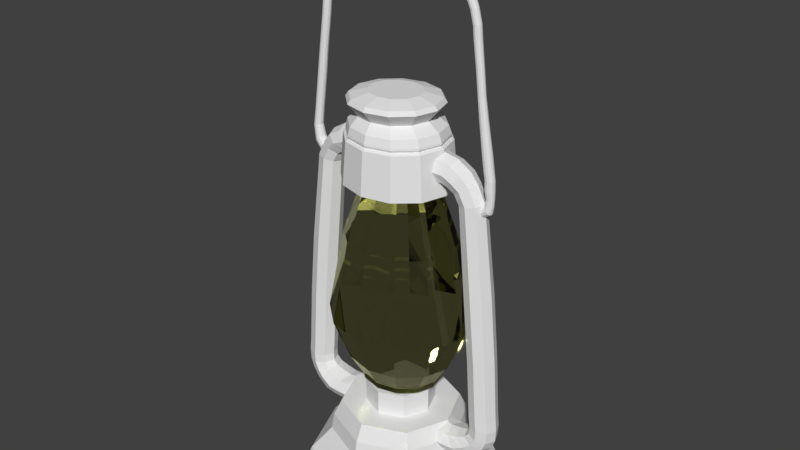 # Source: lantern.blend  (saved by Blender 2.77.0; exported with 4.5.12 LTS)
import bpy
from mathutils import Matrix  # noqa: F401  (used for matrix-valued properties, if any)

bpy.ops.wm.read_factory_settings(use_empty=True)
scene = bpy.context.scene
scene.name = 'Scene'

# ---- collections
col_collection_1 = bpy.data.collections.new('Collection 1'); scene.collection.children.link(col_collection_1)

# ---- materials (node trees are filled in below, after node groups)
mat_glass = bpy.data.materials.new('glass')
mat_glass.alpha_threshold = 0.0
mat_glass.diffuse_color = (0.6038, 0.5249, 0.06738, 1.0)
mat_glass.roughness = 0.5
mat_lanternbase = bpy.data.materials.new('lanternBase')
mat_lanternbase.alpha_threshold = 0.0
mat_lanternbase.diffuse_color = (0.2195, 0.1248, 0.04231, 1.0)
mat_lanternbase.specular_color = (0.0, 0.0, 0.0)
mat_lanternbase.roughness = 0.5
mat_woodlanter = bpy.data.materials.new('woodLanter')
mat_woodlanter.alpha_threshold = 0.0
mat_woodlanter.diffuse_color = (0.07668, 0.05069, 0.01186, 1.0)
mat_woodlanter.specular_color = (0.0, 0.0, 0.0)
mat_woodlanter.roughness = 0.5
mat_handlelantern = bpy.data.materials.new('handleLantern')
mat_handlelantern.alpha_threshold = 0.0
mat_handlelantern.diffuse_color = (0.137, 0.07641, 0.0173, 1.0)
mat_handlelantern.specular_color = (0.0, 0.0, 0.0)
mat_handlelantern.roughness = 0.5
mat_metalliclanter = bpy.data.materials.new('metallicLanter')
mat_metalliclanter.alpha_threshold = 0.0
mat_metalliclanter.diffuse_color = (0.03511, 0.03247, 0.01091, 1.0)
mat_metalliclanter.specular_color = (0.0, 0.0, 0.0)
mat_metalliclanter.roughness = 0.5

# ---- material node trees
mat_glass.use_nodes = True; mat_glass.node_tree.nodes.clear()
_N = mat_glass.node_tree.nodes; _L = mat_glass.node_tree.links
n0 = _N.new('ShaderNodeOutputMaterial'); n0.name = 'Material Output'; n0.location = (300, 300)
n1 = _N.new('ShaderNodeBsdfGlass'); n1.name = 'Glass BSDF'; n1.location = (10, 300)
n1.distribution = 'BECKMANN'
n1.inputs[0].default_value = (0.8, 0.7986, 0.5047, 1.0)
n1.inputs[2].default_value = 1.45
n2 = _N.new('ShaderNodeBsdfGlass'); n2.name = 'Glass BSDF.001'; n2.location = (100, 200)
n2.distribution = 'BECKMANN'
n2.inputs[2].default_value = 1.45
_L.new(n1.outputs[0], n0.inputs[0])
_L.new(n2.outputs[0], n0.inputs[1])
n0.is_active_output = True
mat_lanternbase.use_nodes = True; mat_lanternbase.node_tree.nodes.clear()
_N = mat_lanternbase.node_tree.nodes; _L = mat_lanternbase.node_tree.links
n0 = _N.new('ShaderNodeOutputMaterial'); n0.name = 'Material Output'; n0.location = (300, 300)
n1 = _N.new('ShaderNodeBsdfDiffuse'); n1.name = 'Diffuse BSDF'; n1.location = (10, 300)
n2 = _N.new('ShaderNodeBsdfDiffuse'); n2.name = 'Diffuse BSDF.001'; n2.location = (100, 200)
n2.inputs[0].default_value = (0.2199, 0.1237, 0.04295, 1.0)
_L.new(n1.outputs[0], n0.inputs[0])
_L.new(n2.outputs[0], n0.inputs[1])
n0.is_active_output = True
mat_woodlanter.use_nodes = True; mat_woodlanter.node_tree.nodes.clear()
_N = mat_woodlanter.node_tree.nodes; _L = mat_woodlanter.node_tree.links
n0 = _N.new('ShaderNodeOutputMaterial'); n0.name = 'Material Output'; n0.location = (300, 300)
n1 = _N.new('ShaderNodeBsdfDiffuse'); n1.name = 'Diffuse BSDF'; n1.location = (10, 300)
n2 = _N.new('ShaderNodeBsdfDiffuse'); n2.name = 'Diffuse BSDF.001'; n2.location = (100, 200)
n2.inputs[0].default_value = (0.1043, 0.06856, 0.01553, 1.0)
_L.new(n1.outputs[0], n0.inputs[0])
_L.new(n2.outputs[0], n0.inputs[1])
n0.is_active_output = True
mat_handlelantern.use_nodes = True; mat_handlelantern.node_tree.nodes.clear()
_N = mat_handlelantern.node_tree.nodes; _L = mat_handlelantern.node_tree.links
n0 = _N.new('ShaderNodeOutputMaterial'); n0.name = 'Material Output'; n0.location = (300, 300)
n1 = _N.new('ShaderNodeBsdfDiffuse'); n1.name = 'Diffuse BSDF'; n1.location = (10, 300)
n2 = _N.new('ShaderNodeBsdfDiffuse'); n2.name = 'Diffuse BSDF.001'; n2.location = (100, 200)
n2.inputs[0].default_value = (0.1356, 0.07619, 0.01764, 1.0)
_L.new(n1.outputs[0], n0.inputs[0])
_L.new(n2.outputs[0], n0.inputs[1])
n0.is_active_output = True
mat_metalliclanter.use_nodes = True; mat_metalliclanter.node_tree.nodes.clear()
_N = mat_metalliclanter.node_tree.nodes; _L = mat_metalliclanter.node_tree.links
n0 = _N.new('ShaderNodeOutputMaterial'); n0.name = 'Material Output'; n0.location = (300, 300)
n1 = _N.new('ShaderNodeBsdfDiffuse'); n1.name = 'Diffuse BSDF'; n1.location = (10, 300)
_L.new(n1.outputs[0], n0.inputs[0])
n0.is_active_output = True

# ---- world
world_world = bpy.data.worlds.new('World'); scene.world = world_world
world_world.color = (0.05088, 0.05088, 0.05088)
world_world.use_sun_shadow = False
world_world.sun_shadow_jitter_overblur = 0.0
world_world.cycles.sampling_method = 'MANUAL'

# ---- meshes
me_cylinder_002 = bpy.data.meshes.new('Cylinder.002')
me_cylinder_002.from_pydata([(1.336, 0.05913, 1.486), (1.27, 0.05136, 1.898), (1.368, 0.0504, 1.491), (1.299, 0.04367, 1.903), (1.392, 0.02654, 1.495), (1.319, 0.02266, 1.906), (1.4, -0.006043, 1.496), (1.327, -0.006043, 1.907), (1.392, -0.03863, 1.495), (1.319, -0.03474, 1.906), (1.368, -0.06248, 1.491), (1.299, -0.05575, 1.903), (1.336, -0.07121, 1.486), (1.27, -0.06344, 1.898), (1.304, -0.06248, 1.481), (1.242, -0.05575, 1.894), (1.28, -0.03863, 1.478), (1.221, -0.03474, 1.891), (1.272, -0.006043, 1.476), (1.213, -0.006043, 1.889), (1.28, 0.02654, 1.478), (1.221, 0.02266, 1.891), (1.304, 0.0504, 1.481), (1.242, 0.04367, 1.894), (1.36, 0.05913, 1.329), (1.393, 0.0504, 1.33), (1.417, 0.02654, 1.331), (1.425, -0.006043, 1.331), (1.417, -0.03863, 1.331), (1.393, -0.06248, 1.33), (1.36, -0.07121, 1.329), (1.328, -0.06248, 1.329), (1.304, -0.03863, 1.328), (1.295, -0.006043, 1.328), (1.304, 0.02654, 1.328), (1.328, 0.0504, 1.329), (1.381, 0.05773, 1.216), (1.412, 0.04919, 1.217), (1.436, 0.02584, 1.217), (1.444, -0.006043, 1.217), (1.436, -0.03793, 1.217), (1.412, -0.06127, 1.217), (1.381, -0.06982, 1.216), (1.349, -0.06127, 1.215), (1.325, -0.03793, 1.215), (1.317, -0.006043, 1.215), (1.325, 0.02584, 1.215), (1.349, 0.04919, 1.215), (1.385, 0.05913, 1.086), (1.417, 0.0504, 1.086), (1.441, 0.02654, 1.087), (1.45, -0.006043, 1.087), (1.441, -0.03863, 1.087), (1.417, -0.06248, 1.086), (1.385, -0.07121, 1.086), (1.352, -0.06248, 1.085), (1.328, -0.03863, 1.084), (1.32, -0.006043, 1.084), (1.328, 0.02654, 1.084), (1.352, 0.0504, 1.085), (1.395, 0.0491, 0.9799), (1.422, 0.04171, 0.9751), (1.442, 0.02153, 0.9715), (1.449, -0.006043, 0.9703), (1.442, -0.03361, 0.9715), (1.422, -0.05379, 0.9751), (1.395, -0.06118, 0.9799), (1.368, -0.05379, 0.9847), (1.348, -0.03361, 0.9882), (1.341, -0.006043, 0.9895), (1.348, 0.02153, 0.9882), (1.368, 0.04171, 0.9847), (1.388, 0.05316, 0.9022), (1.416, 0.04523, 0.8924), (1.436, 0.02356, 0.8853), (1.444, -0.006043, 0.8827), (1.436, -0.03564, 0.8853), (1.416, -0.05731, 0.8924), (1.388, -0.06525, 0.9022), (1.36, -0.05731, 0.9119), (1.34, -0.03564, 0.9191), (1.332, -0.006043, 0.9217), (1.34, 0.02356, 0.9191), (1.36, 0.04523, 0.9119), (1.38, 0.06107, 0.8409), (1.403, 0.05208, 0.8165), (1.42, 0.02751, 0.7986), (1.426, -0.006043, 0.792), (1.42, -0.0396, 0.7986), (1.403, -0.06417, 0.8165), (1.38, -0.07316, 0.8409), (1.357, -0.06417, 0.8653), (1.34, -0.0396, 0.8832), (1.334, -0.006043, 0.8897), (1.34, 0.02751, 0.8832), (1.357, 0.05208, 0.8653), (1.301, 0.061, 0.7909), (1.311, 0.05056, 0.7592), (1.318, 0.02495, 0.7369), (1.32, -0.008965, 0.7298), (1.318, -0.0421, 0.7399), (1.31, -0.06557, 0.7645), (1.301, -0.07309, 0.7969), (1.291, -0.06265, 0.8286), (1.284, -0.03704, 0.8509), (1.281, -0.003121, 0.858), (1.284, 0.03001, 0.8479), (1.291, 0.05348, 0.8233), (1.227, 0.04533, 2.192), (1.253, 0.03845, 2.196), (1.271, 0.01964, 2.199), (1.278, -0.006043, 2.2), (1.271, -0.03173, 2.199), (1.253, -0.05053, 2.196), (1.227, -0.05742, 2.192), (1.202, -0.05053, 2.188), (1.184, -0.03173, 2.185), (1.177, -0.006043, 2.184), (1.184, 0.01964, 2.185), (1.202, 0.03845, 2.188), (1.193, 0.04533, 2.5), (1.218, 0.03845, 2.504), (1.237, 0.01964, 2.507), (1.244, -0.006043, 2.508), (1.237, -0.03173, 2.507), (1.218, -0.05053, 2.504), (1.193, -0.05742, 2.5), (1.168, -0.05053, 2.496), (1.149, -0.03173, 2.493), (1.142, -0.006043, 2.492), (1.149, 0.01964, 2.493), (1.168, 0.03845, 2.496), (1.148, 0.04818, 2.853), (1.175, 0.04091, 2.851), (1.195, 0.02107, 2.85), (1.202, -0.006043, 2.849), (1.195, -0.03315, 2.85), (1.175, -0.053, 2.851), (1.148, -0.06026, 2.853), (1.121, -0.053, 2.855), (1.101, -0.03315, 2.857), (1.094, -0.006043, 2.857), (1.101, 0.02107, 2.857), (1.121, 0.04091, 2.855), (1.133, 0.04818, 3.012), (1.159, 0.04091, 3.019), (1.178, 0.02107, 3.025), (1.185, -0.006043, 3.027), (1.178, -0.03315, 3.025), (1.159, -0.053, 3.019), (1.133, -0.06026, 3.012), (1.107, -0.053, 3.004), (1.088, -0.03315, 2.999), (1.081, -0.006043, 2.997), (1.088, 0.02107, 2.999), (1.107, 0.04091, 3.004), (1.088, 0.04818, 3.189), (1.113, 0.04091, 3.197), (1.132, 0.02107, 3.203), (1.139, -0.006043, 3.206), (1.132, -0.03315, 3.203), (1.113, -0.053, 3.197), (1.088, -0.06026, 3.189), (1.062, -0.053, 3.181), (1.043, -0.03315, 3.175), (1.036, -0.006043, 3.173), (1.043, 0.02107, 3.175), (1.062, 0.04091, 3.181), (1.045, 0.05313, 3.289), (1.067, 0.0452, 3.309), (1.082, 0.02354, 3.324), (1.088, -0.006043, 3.33), (1.082, -0.03563, 3.324), (1.067, -0.05729, 3.309), (1.045, -0.06522, 3.289), (1.024, -0.05729, 3.269), (1.008, -0.03563, 3.254), (1.002, -0.006043, 3.248), (1.008, 0.02354, 3.254), (1.024, 0.0452, 3.269), (0.9581, 0.06333, 3.4), (0.9833, 0.05404, 3.424), (1.002, 0.02864, 3.442), (1.009, -0.006043, 3.448), (1.002, -0.04073, 3.442), (0.9833, -0.06612, 3.424), (0.9581, -0.07542, 3.4), (0.9329, -0.06612, 3.376), (0.9145, -0.04073, 3.359), (0.9077, -0.006043, 3.353), (0.9145, 0.02864, 3.359), (0.9329, 0.05404, 3.376), (0.8059, 0.0608, 3.528), (0.8302, 0.05184, 3.551), (0.848, 0.02738, 3.568), (0.8545, -0.006043, 3.574), (0.848, -0.03946, 3.568), (0.8302, -0.06393, 3.551), (0.8059, -0.07288, 3.528), (0.7816, -0.06393, 3.505), (0.7639, -0.03946, 3.488), (0.7573, -0.006043, 3.482), (0.7639, 0.02738, 3.488), (0.7816, 0.05184, 3.505), (0.6891, 0.0608, 3.616), (0.7082, 0.05184, 3.644), (0.7222, 0.02738, 3.664), (0.7274, -0.006043, 3.671), (0.7222, -0.03946, 3.664), (0.7082, -0.06393, 3.644), (0.6891, -0.07288, 3.616), (0.6699, -0.06393, 3.589), (0.6559, -0.03946, 3.569), (0.6508, -0.006043, 3.561), (0.6559, 0.02738, 3.569), (0.6699, 0.05184, 3.589), (0.5283, 0.05203, 3.706), (0.545, 0.04425, 3.73), (0.5572, 0.023, 3.747), (0.5616, -0.006043, 3.754), (0.5572, -0.03508, 3.747), (0.545, -0.05634, 3.73), (0.5283, -0.06412, 3.706), (0.5117, -0.05634, 3.682), (0.4995, -0.03508, 3.665), (0.4951, -0.006043, 3.658), (0.4995, 0.023, 3.665), (0.5117, 0.04425, 3.682), (0.4287, 0.04952, 3.773), (0.4446, 0.04207, 3.795), (0.4562, 0.02174, 3.812), (0.4605, -0.006042, 3.818), (0.4562, -0.03382, 3.812), (0.4446, -0.05416, 3.795), (0.4287, -0.0616, 3.773), (0.4128, -0.05416, 3.75), (0.4011, -0.03382, 3.733), (0.3968, -0.006042, 3.727), (0.4011, 0.02174, 3.733), (0.4128, 0.04207, 3.75), (0.2829, 0.05866, 3.862), (0.2935, 0.04999, 3.892), (0.3013, 0.02631, 3.915), (0.3042, -0.006042, 3.923), (0.3013, -0.03839, 3.915), (0.2935, -0.06208, 3.892), (0.2829, -0.07074, 3.862), (0.2722, -0.06208, 3.831), (0.2644, -0.03839, 3.809), (0.2616, -0.006042, 3.801), (0.2644, 0.02631, 3.809), (0.2722, 0.04999, 3.831), (0.2642, 0.05866, 3.868), (0.2717, 0.04999, 3.9), (0.2772, 0.02631, 3.923), (0.2792, -0.006042, 3.931), (0.2772, -0.03839, 3.923), (0.2717, -0.06208, 3.9), (0.2642, -0.07074, 3.868), (0.2567, -0.06208, 3.837), (0.2512, -0.03839, 3.814), (0.2492, -0.006042, 3.805), (0.2512, 0.02631, 3.814), (0.2567, 0.04999, 3.837), (0.1862, 0.06267, 3.887), (0.1871, 0.05346, 3.921), (0.1877, 0.02831, 3.946), (0.188, -0.006042, 3.956), (0.1877, -0.0404, 3.946), (0.1871, -0.06554, 3.921), (0.1862, -0.07475, 3.887), (0.1853, -0.06554, 3.853), (0.1846, -0.0404, 3.827), (0.1844, -0.006042, 3.818), (0.1846, 0.02831, 3.827), (0.1853, 0.05346, 3.853), (0.05023, 0.05819, 3.89), (0.05107, 0.04958, 3.923), (0.05169, 0.02607, 3.946), (0.05192, -0.006042, 3.955), (0.05169, -0.03816, 3.946), (0.05107, -0.06167, 3.923), (0.05023, -0.07027, 3.89), (0.04939, -0.06167, 3.858), (0.04877, -0.03816, 3.835), (0.04854, -0.006042, 3.826), (0.04877, 0.02607, 3.835), (0.04939, 0.04958, 3.858), (-0.14, 0.06184, 3.866), (-0.1467, 0.05274, 3.899), (-0.1517, 0.0279, 3.923), (-0.1535, -0.006042, 3.932), (-0.1517, -0.03998, 3.923), (-0.1467, -0.06483, 3.899), (-0.14, -0.07392, 3.866), (-0.1333, -0.06483, 3.832), (-0.1284, -0.03998, 3.808), (-0.1266, -0.006042, 3.799), (-0.1284, 0.0279, 3.808), (-0.1333, 0.05274, 3.832), (-0.3489, 0.06184, 3.824), (-0.3622, 0.05274, 3.855), (-0.3719, 0.0279, 3.878), (-0.3755, -0.006042, 3.886), (-0.3719, -0.03998, 3.878), (-0.3622, -0.06483, 3.855), (-0.3489, -0.07392, 3.824), (-0.3356, -0.06483, 3.792), (-0.3259, -0.03998, 3.769), (-0.3223, -0.006042, 3.761), (-0.3259, 0.0279, 3.769), (-0.3356, 0.05274, 3.792), (-0.5775, 0.06184, 3.715), (-0.5958, 0.05274, 3.743), (-0.6093, 0.0279, 3.764), (-0.6142, -0.006041, 3.772), (-0.6093, -0.03998, 3.764), (-0.5958, -0.06483, 3.743), (-0.5775, -0.07392, 3.715), (-0.5592, -0.06483, 3.686), (-0.5457, -0.03998, 3.665), (-0.5408, -0.006042, 3.658), (-0.5457, 0.0279, 3.665), (-0.5592, 0.05274, 3.686), (-0.6524, 0.05545, 3.646), (-0.6691, 0.04721, 3.672), (-0.6812, 0.0247, 3.691), (-0.6857, -0.006041, 3.698), (-0.6812, -0.03679, 3.691), (-0.6691, -0.0593, 3.672), (-0.6524, -0.06753, 3.646), (-0.6358, -0.0593, 3.62), (-0.6237, -0.03679, 3.601), (-0.6192, -0.006041, 3.595), (-0.6237, 0.0247, 3.601), (-0.6358, 0.04721, 3.62), (-0.818, 0.04956, 3.546), (-0.8331, 0.04211, 3.569), (-0.8442, 0.02176, 3.586), (-0.8482, -0.006041, 3.593), (-0.8442, -0.03384, 3.586), (-0.8331, -0.05419, 3.569), (-0.818, -0.06164, 3.546), (-0.8029, -0.05419, 3.523), (-0.7919, -0.03384, 3.506), (-0.7879, -0.006041, 3.499), (-0.7919, 0.02176, 3.506), (-0.8029, 0.04211, 3.523), (-0.9402, 0.04956, 3.437), (-0.9603, 0.04211, 3.456), (-0.975, 0.02176, 3.47), (-0.9804, -0.006041, 3.475), (-0.975, -0.03384, 3.47), (-0.9603, -0.05419, 3.456), (-0.9402, -0.06164, 3.437), (-0.9202, -0.05419, 3.417), (-0.9055, -0.03384, 3.403), (-0.9001, -0.006041, 3.398), (-0.9055, 0.02176, 3.403), (-0.9202, 0.04211, 3.417), (-1.055, 0.04956, 3.268), (-1.082, 0.04211, 3.274), (-1.102, 0.02176, 3.279), (-1.109, -0.006041, 3.281), (-1.102, -0.03384, 3.279), (-1.082, -0.05419, 3.274), (-1.055, -0.06164, 3.268), (-1.028, -0.05419, 3.261), (-1.008, -0.03384, 3.256), (-1.001, -0.006041, 3.254), (-1.008, 0.02176, 3.256), (-1.028, 0.04211, 3.261), (-1.085, 0.04956, 3.087), (-1.113, 0.04211, 3.089), (-1.133, 0.02176, 3.091), (-1.14, -0.006041, 3.091), (-1.133, -0.03384, 3.091), (-1.113, -0.05419, 3.089), (-1.085, -0.06164, 3.087), (-1.057, -0.05419, 3.085), (-1.037, -0.03384, 3.084), (-1.029, -0.006041, 3.083), (-1.037, 0.02176, 3.084), (-1.057, 0.04211, 3.085), (-1.124, 0.04956, 2.717), (-1.152, 0.04211, 2.721), (-1.172, 0.02176, 2.724), (-1.179, -0.006041, 2.725), (-1.172, -0.03384, 2.724), (-1.152, -0.05419, 2.721), (-1.124, -0.06164, 2.717), (-1.097, -0.05419, 2.714), (-1.077, -0.03384, 2.711), (-1.069, -0.006041, 2.71), (-1.077, 0.02176, 2.711), (-1.097, 0.04211, 2.714), (-1.189, 0.04956, 2.261), (-1.216, 0.04211, 2.263), (-1.237, 0.02176, 2.265), (-1.244, -0.00604, 2.266), (-1.237, -0.03384, 2.265), (-1.216, -0.05419, 2.263), (-1.189, -0.06164, 2.261), (-1.161, -0.05419, 2.258), (-1.141, -0.03384, 2.256), (-1.133, -0.00604, 2.255), (-1.141, 0.02176, 2.256), (-1.161, 0.04211, 2.258), (-1.225, 0.05272, 1.959), (-1.255, 0.04484, 1.961), (-1.276, 0.02334, 1.963), (-1.284, -0.00604, 1.964), (-1.276, -0.03542, 1.963), (-1.255, -0.05692, 1.961), (-1.225, -0.06479, 1.959), (-1.196, -0.05692, 1.956), (-1.175, -0.03542, 1.954), (-1.167, -0.00604, 1.953), (-1.175, 0.02334, 1.954), (-1.196, 0.04484, 1.956), (-1.294, 0.05272, 1.444), (-1.324, 0.04484, 1.441), (-1.345, 0.02334, 1.439), (-1.353, -0.006039, 1.438), (-1.345, -0.03542, 1.439), (-1.324, -0.05692, 1.441), (-1.294, -0.06479, 1.444), (-1.265, -0.05692, 1.446), (-1.244, -0.03542, 1.448), (-1.236, -0.006039, 1.449), (-1.244, 0.02334, 1.448), (-1.265, 0.04484, 1.446), (-1.323, 0.05732, 1.23), (-1.354, 0.04883, 1.223), (-1.376, 0.02564, 1.218), (-1.385, -0.006039, 1.216), (-1.376, -0.03772, 1.218), (-1.354, -0.06091, 1.223), (-1.323, -0.0694, 1.23), (-1.292, -0.06091, 1.237), (-1.269, -0.03772, 1.242), (-1.261, -0.006039, 1.244), (-1.269, 0.02564, 1.242), (-1.292, 0.04883, 1.237), (-1.288, 0.07091, 1.045), (-1.318, 0.0606, 1.022), (-1.341, 0.03244, 1.005), (-1.349, -0.006039, 0.9985), (-1.341, -0.04451, 1.005), (-1.318, -0.07268, 1.022), (-1.288, -0.08299, 1.045), (-1.257, -0.07268, 1.069), (-1.235, -0.04451, 1.086), (-1.227, -0.006039, 1.092), (-1.235, 0.03244, 1.086), (-1.257, 0.0606, 1.069), (-1.22, 0.07091, 0.9571), (-1.238, 0.0606, 0.9229), (-1.25, 0.03244, 0.8979), (-1.255, -0.006039, 0.8888), (-1.25, -0.04451, 0.8979), (-1.238, -0.07268, 0.9229), (-1.22, -0.08299, 0.9571), (-1.202, -0.07268, 0.9913), (-1.189, -0.04451, 1.016), (-1.184, -0.006039, 1.025), (-1.189, 0.03244, 1.016), (-1.202, 0.0606, 0.9913), (0.0294, 0.6721, 0.8674), (0.01851, 0.5644, 1.616), (0.4018, 0.5782, 0.858), (0.3338, 0.4848, 1.616), (0.6743, 0.3215, 0.8511), (0.5645, 0.2676, 1.616), (0.7741, -0.0291, 0.8486), (0.649, -0.0291, 1.616), (0.6743, -0.3797, 0.8511), (0.5645, -0.3258, 1.616), (0.4018, -0.6364, 0.858), (0.3338, -0.543, 1.616), (0.0294, -0.7303, 0.8674), (0.01851, -0.6226, 1.616), (-0.3429, -0.6364, 0.8767), (-0.2967, -0.543, 1.616), (-0.6155, -0.3797, 0.8836), (-0.5275, -0.3258, 1.616), (-0.7153, -0.0291, 0.8861), (-0.612, -0.0291, 1.616), (-0.6155, 0.3215, 0.8836), (-0.5275, 0.2676, 1.616), (-0.3429, 0.5782, 0.8767), (-0.2967, 0.4848, 1.616), (0.02591, 0.6267, 1.44), (0.3743, 0.5389, 1.439), (0.6293, 0.2988, 1.437), (0.7226, -0.0291, 1.437), (0.6293, -0.357, 1.437), (0.3743, -0.5971, 1.439), (0.02591, -0.6849, 1.44), (-0.3225, -0.5971, 1.442), (-0.5775, -0.357, 1.443), (-0.6708, -0.0291, 1.444), (-0.5775, 0.2988, 1.443), (-0.3225, 0.5389, 1.442), (0.02565, 0.5971, 1.492), (0.3582, 0.5132, 1.491), (0.6017, 0.284, 1.49), (0.6908, -0.0291, 1.49), (0.6017, -0.3422, 1.49), (0.3582, -0.5714, 1.491), (0.02565, -0.6553, 1.492), (-0.307, -0.5714, 1.494), (-0.5504, -0.3422, 1.494), (-0.6396, -0.0291, 1.495), (-0.5504, 0.284, 1.494), (-0.307, 0.5132, 1.494), (0.3502, 0.4999, 1.465), (0.5878, 0.2763, 1.464), (0.6747, -0.0291, 1.464), (0.5878, -0.3345, 1.464), (0.3502, -0.5581, 1.465), (0.02578, -0.6399, 1.466), (-0.2987, -0.5581, 1.468), (-0.5362, -0.3345, 1.469), (-0.6231, -0.0291, 1.469), (-0.5362, 0.2763, 1.469), (-0.2987, 0.4999, 1.468), (0.02578, 0.5817, 1.466), (0.02537, 0.5949, 1.515), (0.3568, 0.5113, 1.514), (0.5994, 0.2829, 1.514), (0.6883, -0.0291, 1.513), (0.5994, -0.3411, 1.514), (0.3568, -0.5695, 1.514), (0.02537, -0.6531, 1.515), (-0.3061, -0.5695, 1.515), (-0.5487, -0.3411, 1.516), (-0.6375, -0.0291, 1.516), (-0.5487, 0.2829, 1.516), (-0.3061, 0.5113, 1.515), (-0.00782, 0.4388, 1.731), (0.2408, 0.3761, 1.731), (0.4227, 0.2049, 1.731), (0.4893, -0.0291, 1.731), (0.4227, -0.2631, 1.731), (0.2408, -0.4344, 1.731), (-0.00782, -0.497, 1.731), (-0.2564, -0.4344, 1.731), (-0.4384, -0.2631, 1.731), (-0.505, -0.0291, 1.731), (-0.4384, 0.2049, 1.731), (-0.2564, 0.3761, 1.731), (-0.00782, 0.5654, 1.892), (0.308, 0.4857, 1.892), (0.5392, 0.2681, 1.892), (0.6238, -0.0291, 1.892), (0.5392, -0.3264, 1.892), (0.308, -0.544, 1.892), (-0.00782, -0.6236, 1.892), (-0.3236, -0.544, 1.892), (-0.5548, -0.3264, 1.892), (-0.6394, -0.0291, 1.892), (-0.5548, 0.2681, 1.892), (-0.3236, 0.4857, 1.892), (-0.00782, 0.5289, 1.949), (0.2886, 0.4542, 1.949), (0.5056, 0.2499, 1.949), (0.585, -0.0291, 1.949), (0.5056, -0.3081, 1.949), (0.2886, -0.5124, 1.949), (-0.00782, -0.5871, 1.949), (-0.3042, -0.5124, 1.949), (-0.5212, -0.3081, 1.949), (-0.6007, -0.0291, 1.949), (-0.5212, 0.2499, 1.949), (-0.3042, 0.4542, 1.949), (-0.00782, 0.3056, 2.012), (0.17, 0.2607, 2.012), (0.3001, 0.1382, 2.012), (0.3477, -0.0291, 2.012), (0.3001, -0.1964, 2.012), (0.17, -0.3189, 2.012), (-0.00782, -0.3638, 2.012), (-0.1856, -0.3189, 2.012), (-0.3157, -0.1964, 2.012), (-0.3634, -0.0291, 2.012), (-0.3157, 0.1382, 2.012), (-0.1856, 0.2607, 2.012), (-1.367, -0.1937, -2.085), (-1.312, -0.1939, -1.261), (-1.501, -0.1374, -2.071), (-1.446, -0.1376, -1.246), (-1.556, -0.0025, -2.065), (-1.501, -0.002703, -1.24), (-1.5, 0.132, -2.071), (-1.445, 0.1318, -1.246), (-1.366, 0.1873, -2.085), (-1.311, 0.1871, -1.261), (-1.232, 0.131, -2.1), (-1.177, 0.1308, -1.275), (-1.177, -0.003894, -2.106), (-1.122, -0.004096, -1.281), (-1.233, -0.1384, -2.1), (-1.178, -0.1386, -1.275), (-1.384, -0.1936, -2.235), (-1.518, -0.1373, -2.23), (-1.573, -0.002436, -2.228), (-1.517, 0.132, -2.23), (-1.382, 0.1873, -2.235), (-1.248, 0.131, -2.24), (-1.193, -0.003837, -2.242), (-1.249, -0.1383, -2.24), (-1.373, -0.1936, -2.371), (-1.507, -0.1374, -2.388), (-1.562, -0.002479, -2.396), (-1.506, 0.132, -2.388), (-1.372, 0.1873, -2.371), (-1.239, 0.131, -2.353), (-1.184, -0.003869, -2.346), (-1.24, -0.1383, -2.353), (-1.315, -0.2063, -2.466), (-1.453, -0.1464, -2.504), (-1.51, -0.002668, -2.52), (-1.452, 0.1406, -2.504), (-1.314, 0.1995, -2.466), (-1.176, 0.1396, -2.428), (-1.119, -0.004109, -2.413), (-1.177, -0.1474, -2.428), (-1.206, -0.2313, -2.546), (-1.349, -0.1641, -2.619), (-1.407, -0.003047, -2.65), (-1.347, 0.1576, -2.619), (-1.204, 0.2237, -2.546), (-1.061, 0.1565, -2.473), (-1.002, -0.004538, -2.443), (-1.062, -0.1652, -2.473), (-1.206, -0.2313, -2.546), (-1.349, -0.1641, -2.619), (-1.407, -0.003047, -2.65), (-1.347, 0.1576, -2.619), (-1.204, 0.2237, -2.546), (-1.061, 0.1565, -2.473), (-1.002, -0.004538, -2.443), (-1.062, -0.1652, -2.473), (-1.054, -0.2496, -2.623), (-1.184, -0.1773, -2.736), (-1.238, -0.00367, -2.783), (-1.183, 0.1695, -2.736), (-1.052, 0.2409, -2.623), (-0.921, 0.1686, -2.509), (-0.8674, -0.005034, -2.462), (-0.9223, -0.1782, -2.509), (-0.91, -0.2501, -2.629), (-1.023, -0.1779, -2.759), (-1.07, -0.004289, -2.814), (-1.022, 0.1689, -2.759), (-0.9082, 0.2404, -2.629), (-0.7948, 0.1681, -2.498), (-0.7483, -0.005472, -2.443), (-0.7961, -0.1787, -2.498), (-0.7372, -0.2508, -2.631), (-0.8506, -0.1785, -2.762), (-0.8971, -0.004925, -2.816), (-0.8494, 0.1683, -2.762), (-0.7354, 0.2397, -2.631), (-0.622, 0.1675, -2.5), (-0.5755, -0.006108, -2.446), (-0.6233, -0.1793, -2.5), (-1.231, -0.1942, -0.3774), (-1.364, -0.1379, -0.3629), (-1.419, -0.003003, -0.3569), (-1.363, 0.1315, -0.3629), (-1.229, 0.1868, -0.3774), (-1.095, 0.1305, -0.3919), (-1.041, -0.004397, -0.3978), (-1.096, -0.1389, -0.3919), (-1.111, -0.1785, 0.7253), (-1.234, -0.127, 0.7385), (-1.284, -0.0035, 0.744), (-1.233, 0.1196, 0.7385), (-1.11, 0.1702, 0.7253), (-0.9877, 0.1187, 0.712), (-0.9374, -0.004776, 0.7065), (-0.9886, -0.1279, 0.712), (-1.097, -0.1785, 0.8576), (-1.218, -0.127, 0.8811), (-1.268, -0.003561, 0.8909), (-1.217, 0.1195, 0.8811), (-1.096, 0.1702, 0.8576), (-0.975, 0.1186, 0.8341), (-0.9253, -0.004821, 0.8243), (-0.9759, -0.1279, 0.8341), (-1.006, -0.1789, 1.028), (-1.112, -0.1274, 1.09), (-1.156, -0.003973, 1.116), (-1.111, 0.1191, 1.09), (-1.005, 0.1698, 1.028), (-0.8988, 0.1184, 0.965), (-0.8552, -0.005079, 0.939), (-0.8997, -0.1282, 0.965), (-0.8965, -0.2022, 1.126), (-1.007, -0.144, 1.21), (-1.052, -0.004353, 1.246), (-1.006, 0.1349, 1.21), (-0.8951, 0.1923, 1.126), (-0.7846, 0.1341, 1.041), (-0.7393, -0.005505, 1.005), (-0.7856, -0.1448, 1.041), (-0.7712, -0.2026, 1.185), (-0.832, -0.1446, 1.31), (-0.8568, -0.005073, 1.362), (-0.831, 0.1343, 1.31), (-0.7698, 0.1918, 1.185), (-0.709, 0.1338, 1.059), (-0.6842, -0.005708, 1.007), (-0.71, -0.1451, 1.059), (-0.6346, -0.2163, 1.196), (-0.6237, -0.1547, 1.345), (-0.6187, -0.005949, 1.406), (-0.6226, 0.1428, 1.345), (-0.6331, 0.2045, 1.196), (-0.644, 0.1429, 1.048), (-0.649, -0.005838, 0.9865), (-0.6451, -0.1546, 1.048), (1.424, 0.1865, -2.085), (1.369, 0.1865, -1.261), (1.558, 0.1307, -2.071), (1.503, 0.1307, -1.246), (1.613, -0.003973, -2.065), (1.558, -0.003973, -1.24), (1.558, -0.1386, -2.071), (1.503, -0.1386, -1.246), (1.424, -0.1944, -2.085), (1.369, -0.1944, -1.261), (1.29, -0.1386, -2.1), (1.235, -0.1386, -1.275), (1.235, -0.003973, -2.106), (1.179, -0.003973, -1.281), (1.29, 0.1307, -2.1), (1.235, 0.1307, -1.275), (1.44, 0.1865, -2.235), (1.575, 0.1307, -2.23), (1.63, -0.003973, -2.228), (1.575, -0.1386, -2.23), (1.44, -0.1944, -2.235), (1.306, -0.1386, -2.24), (1.25, -0.003973, -2.242), (1.306, 0.1307, -2.24), (1.43, 0.1865, -2.371), (1.563, 0.1307, -2.388), (1.619, -0.003973, -2.396), (1.563, -0.1386, -2.388), (1.43, -0.1944, -2.371), (1.296, -0.1386, -2.353), (1.241, -0.003973, -2.346), (1.296, 0.1307, -2.353), (1.372, 0.1989, -2.466), (1.51, 0.1395, -2.504), (1.567, -0.003973, -2.52), (1.51, -0.1475, -2.504), (1.372, -0.2069, -2.466), (1.233, -0.1475, -2.428), (1.176, -0.003973, -2.413), (1.233, 0.1395, -2.428), (1.262, 0.2235, -2.546), (1.405, 0.1569, -2.619), (1.464, -0.003973, -2.65), (1.405, -0.1648, -2.619), (1.262, -0.2315, -2.546), (1.119, -0.1648, -2.473), (1.059, -0.003973, -2.443), (1.119, 0.1569, -2.473), (1.262, 0.2235, -2.546), (1.405, 0.1569, -2.619), (1.464, -0.003973, -2.65), (1.405, -0.1648, -2.619), (1.262, -0.2315, -2.546), (1.119, -0.1648, -2.473), (1.059, -0.003973, -2.443), (1.119, 0.1569, -2.473), (1.11, 0.2413, -2.623), (1.241, 0.1694, -2.736), (1.295, -0.003973, -2.783), (1.241, -0.1774, -2.736), (1.11, -0.2492, -2.623), (0.9789, -0.1774, -2.509), (0.9246, -0.003973, -2.462), (0.9789, 0.1694, -2.509), (0.9664, 0.2413, -2.629), (1.08, 0.1694, -2.759), (1.127, -0.003973, -2.814), (1.08, -0.1774, -2.759), (0.9664, -0.2492, -2.629), (0.8527, -0.1774, -2.498), (0.8056, -0.003973, -2.443), (0.8527, 0.1694, -2.498), (0.7936, 0.2413, -2.631), (0.9072, 0.1694, -2.762), (0.9543, -0.003973, -2.816), (0.9072, -0.1774, -2.762), (0.7936, -0.2492, -2.631), (0.6799, -0.1774, -2.5), (0.6328, -0.003973, -2.446), (0.6799, 0.1694, -2.5), (1.287, 0.1865, -0.3774), (1.421, 0.1307, -0.3629), (1.476, -0.003973, -0.3569), (1.421, -0.1386, -0.3629), (1.287, -0.1944, -0.3774), (1.153, -0.1386, -0.3919), (1.098, -0.003973, -0.3978), (1.153, 0.1307, -0.3919), (1.168, 0.1704, 0.7253), (1.291, 0.1193, 0.7385), (1.341, -0.003973, 0.744), (1.291, -0.1273, 0.7385), (1.168, -0.1783, 0.7253), (1.045, -0.1273, 0.712), (0.9947, -0.003973, 0.7065), (1.045, 0.1193, 0.712), (1.154, 0.1704, 0.8576), (1.275, 0.1193, 0.8811), (1.325, -0.003973, 0.8909), (1.275, -0.1273, 0.8811), (1.154, -0.1783, 0.8576), (1.033, -0.1273, 0.8341), (0.9825, -0.003973, 0.8243), (1.033, 0.1193, 0.8341), (1.063, 0.1704, 1.028), (1.169, 0.1193, 1.09), (1.213, -0.003973, 1.116), (1.169, -0.1273, 1.09), (1.063, -0.1783, 1.028), (0.9565, -0.1273, 0.965), (0.9125, -0.003973, 0.939), (0.9565, 0.1193, 0.965), (0.953, 0.1933, 1.126), (1.064, 0.1355, 1.21), (1.11, -0.003973, 1.246), (1.064, -0.1434, 1.21), (0.953, -0.2012, 1.126), (0.8424, -0.1434, 1.041), (0.7965, -0.003973, 1.005), (0.8424, 0.1355, 1.041), (0.8277, 0.1933, 1.185), (0.8888, 0.1355, 1.31), (0.914, -0.003973, 1.362), (0.8888, -0.1434, 1.31), (0.8277, -0.2012, 1.185), (0.7667, -0.1434, 1.059), (0.7415, -0.003973, 1.007), (0.7667, 0.1355, 1.059), (0.6911, 0.2064, 1.196), (0.6804, 0.1448, 1.345), (0.676, -0.003973, 1.406), (0.6804, -0.1527, 1.345), (0.6911, -0.2144, 1.196), (0.7018, -0.1527, 1.048), (0.7062, -0.003973, 0.9865), (0.7018, 0.1448, 1.048), (0.04615, 1.388, -3.549), (0.04615, 0.9548, -2.876), (1.028, 0.9817, -3.549), (0.7213, 0.6751, -2.876), (1.434, 6.253e-07, -3.549), (1.001, 6.483e-07, -2.876), (1.028, -0.9817, -3.549), (0.7213, -0.6751, -2.876), (0.04615, -1.388, -3.549), (0.04615, -0.9548, -2.876), (-0.9355, -0.9817, -3.549), (-0.629, -0.6751, -2.876), (-1.342, 7.026e-07, -3.549), (-0.9086, 7.014e-07, -2.876), (-0.9355, 0.9817, -3.549), (-0.629, 0.6751, -2.876), (0.04615, 1.24, -3.188), (0.9232, 0.8771, -3.188), (1.287, 6.324e-07, -3.188), (0.9232, -0.8771, -3.188), (0.04615, -1.24, -3.188), (-0.8309, -0.8771, -3.188), (-1.194, 7.014e-07, -3.188), (-0.8309, 0.8771, -3.188), (0.04615, 0.8083, -2.423), (0.6177, 0.5715, -2.423), (0.8544, 6.552e-07, -2.423), (0.6177, -0.5715, -2.423), (0.04615, -0.8083, -2.423), (-0.5254, -0.5715, -2.423), (-0.7621, 7.002e-07, -2.423), (-0.5254, 0.5715, -2.423), (0.6941, 0.648, -2.649), (0.9625, 6.501e-07, -2.649), (0.04615, -0.9163, -2.649), (-0.6018, -0.648, -2.649), (-0.6018, 0.648, -2.649), (0.04615, 0.9163, -2.649), (0.6941, -0.648, -2.649), (-0.8702, 7.011e-07, -2.649), (0.04615, 0.8083, -2.423), (0.6177, 0.5715, -2.423), (0.8544, 6.552e-07, -2.423), (0.6177, -0.5715, -2.423), (0.04615, -0.8083, -2.423), (-0.5254, -0.5715, -2.423), (-0.7621, 7.002e-07, -2.423), (-0.5254, 0.5715, -2.423), (0.04615, 0.4724, -2.423), (0.3802, 0.334, -2.423), (0.5185, 6.741e-07, -2.423), (0.3802, -0.334, -2.423), (0.04615, -0.4724, -2.423), (-0.2879, -0.334, -2.423), (-0.4262, 7.004e-07, -2.423), (-0.2879, 0.334, -2.423), (0.04615, 0.4724, -2.086), (0.3802, 0.334, -2.086), (0.5185, 6.741e-07, -2.086), (0.3802, -0.334, -2.086), (0.04615, -0.4724, -2.086), (-0.2879, -0.334, -2.086), (-0.4262, 7.004e-07, -2.086), (-0.2879, 0.334, -2.086), (-0.471, 3.439e-08, 0.7949), (-0.7286, 3.578e-08, 0.07012), (-0.9554, 2.086e-08, -1.076), (-0.509, 3.223e-08, -2.003), (-0.4014, 0.2274, 0.7923), (-0.6245, 0.3402, 0.07012), (-0.8209, 0.4395, -1.076), (-0.4343, 0.244, -2.003), (0.04831, 3.439e-08, -2.357), (-0.2114, 0.3939, 0.7866), (-0.3402, 0.5893, 0.07012), (-0.4535, 0.7613, -1.076), (-0.2303, 0.4227, -2.003), (0.04831, 0.4548, 0.7835), (0.04831, 0.6805, 0.07012), (0.04831, 0.8791, -1.076), (0.04831, 0.4881, -2.003), (0.308, 0.3939, 0.7866), (0.4368, 0.5893, 0.07012), (0.5501, 0.7613, -1.076), (0.327, 0.4227, -2.003), (0.4981, 0.2274, 0.7923), (0.7211, 0.3402, 0.07012), (0.9175, 0.4395, -1.076), (0.5309, 0.244, -2.003), (0.5676, 2.209e-08, 0.7949), (0.8252, 2.441e-08, 0.07012), (1.052, 6.168e-09, -1.076), (0.6056, 6.852e-08, -2.003), (0.4981, -0.2274, 0.7923), (0.7211, -0.3402, 0.07012), (0.9175, -0.4395, -1.076), (0.5309, -0.244, -2.003), (0.308, -0.3939, 0.7866), (0.4368, -0.5893, 0.07012), (0.5501, -0.7613, -1.076), (0.327, -0.4227, -2.003), (0.04831, -0.4548, 0.7835), (0.04831, -0.6805, 0.07012), (0.04831, -0.8791, -1.076), (0.04831, -0.4881, -2.003), (-0.2114, -0.3939, 0.7866), (-0.3402, -0.5893, 0.07012), (-0.4535, -0.7613, -1.076), (-0.2303, -0.4227, -2.003), (0.04831, 5.625e-10, 0.9765), (-0.4014, -0.2274, 0.7923), (-0.6245, -0.3402, 0.07012), (-0.8209, -0.4395, -1.076), (-0.4343, -0.244, -2.003), (-0.7129, 2.449e-08, -1.638), (-0.6109, 0.3333, -1.638), (-0.3323, 0.5774, -1.638), (0.04831, 0.6667, -1.638), (0.4289, 0.5774, -1.638), (0.7075, 0.3333, -1.638), (0.8095, 4.893e-08, -1.638), (0.7075, -0.3333, -1.638), (0.4289, -0.5774, -1.638), (0.04831, -0.6667, -1.638), (-0.3323, -0.5774, -1.638), (-0.6109, -0.3333, -1.638), (-0.5162, 3.254e-08, -1.935), (-0.4406, 0.2472, -1.935), (-0.234, 0.4282, -1.935), (0.04831, 0.4944, -1.935), (0.3306, 0.4282, -1.935), (0.5372, 0.2472, -1.935), (0.6128, 6.461e-08, -1.935), (0.5372, -0.2472, -1.935), (0.3306, -0.4282, -1.935), (0.04831, -0.4944, -1.935), (-0.234, -0.4282, -1.935), (-0.4406, -0.2472, -1.935)], [], [(0, 1, 3, 2), (2, 3, 5, 4), (4, 5, 7, 6), (6, 7, 9, 8), (8, 9, 11, 10), (10, 11, 13, 12), (12, 13, 15, 14), (14, 15, 17, 16), (16, 17, 19, 18), (18, 19, 21, 20), (11, 9, 112, 113), (20, 21, 23, 22), (22, 23, 1, 0), (18, 20, 34, 33), (33, 34, 46, 45), (16, 18, 33, 32), (14, 16, 32, 31), (12, 14, 31, 30), (10, 12, 30, 29), (8, 10, 29, 28), (6, 8, 28, 27), (22, 0, 24, 35), (0, 2, 25, 24), (4, 6, 27, 26), (20, 22, 35, 34), (2, 4, 26, 25), (38, 39, 51, 50), (30, 31, 43, 42), (27, 28, 40, 39), (34, 35, 47, 46), (24, 25, 37, 36), (31, 32, 44, 43), (28, 29, 41, 40), (35, 24, 36, 47), (25, 26, 38, 37), (32, 33, 45, 44), (29, 30, 42, 41), (26, 27, 39, 38), (50, 51, 63, 62), (45, 46, 58, 57), (42, 43, 55, 54), (39, 40, 52, 51), (46, 47, 59, 58), (36, 37, 49, 48), (43, 44, 56, 55), (40, 41, 53, 52), (47, 36, 48, 59), (37, 38, 50, 49), (44, 45, 57, 56), (41, 42, 54, 53), (65, 66, 78, 77), (57, 58, 70, 69), (54, 55, 67, 66), (51, 52, 64, 63), (58, 59, 71, 70), (48, 49, 61, 60), (55, 56, 68, 67), (52, 53, 65, 64), (59, 48, 60, 71), (49, 50, 62, 61), (56, 57, 69, 68), (53, 54, 66, 65), (77, 78, 90, 89), (62, 63, 75, 74), (69, 70, 82, 81), (66, 67, 79, 78), (63, 64, 76, 75), (70, 71, 83, 82), (60, 61, 73, 72), (67, 68, 80, 79), (64, 65, 77, 76), (71, 60, 72, 83), (61, 62, 74, 73), (68, 69, 81, 80), (92, 93, 105, 104), (74, 75, 87, 86), (81, 82, 94, 93), (78, 79, 91, 90), (75, 76, 88, 87), (82, 83, 95, 94), (72, 73, 85, 84), (79, 80, 92, 91), (76, 77, 89, 88), (83, 72, 84, 95), (73, 74, 86, 85), (80, 81, 93, 92), (96, 97, 98, 99, 100, 101, 102, 103, 104, 105, 106, 107), (89, 90, 102, 101), (86, 87, 99, 98), (93, 94, 106, 105), (90, 91, 103, 102), (87, 88, 100, 99), (94, 95, 107, 106), (84, 85, 97, 96), (91, 92, 104, 103), (88, 89, 101, 100), (95, 84, 96, 107), (85, 86, 98, 97), (113, 112, 124, 125), (9, 7, 111, 112), (1, 23, 119, 108), (3, 1, 108, 109), (7, 5, 110, 111), (23, 21, 118, 119), (5, 3, 109, 110), (21, 19, 117, 118), (19, 17, 116, 117), (17, 15, 115, 116), (15, 13, 114, 115), (13, 11, 113, 114), (128, 127, 139, 140), (108, 119, 131, 120), (110, 109, 121, 122), (117, 116, 128, 129), (114, 113, 125, 126), (111, 110, 122, 123), (118, 117, 129, 130), (115, 114, 126, 127), (112, 111, 123, 124), (119, 118, 130, 131), (109, 108, 120, 121), (116, 115, 127, 128), (133, 132, 144, 145), (125, 124, 136, 137), (120, 131, 143, 132), (122, 121, 133, 134), (129, 128, 140, 141), (126, 125, 137, 138), (123, 122, 134, 135), (130, 129, 141, 142), (127, 126, 138, 139), (124, 123, 135, 136), (131, 130, 142, 143), (121, 120, 132, 133), (155, 154, 166, 167), (140, 139, 151, 152), (137, 136, 148, 149), (132, 143, 155, 144), (134, 133, 145, 146), (141, 140, 152, 153), (138, 137, 149, 150), (135, 134, 146, 147), (142, 141, 153, 154), (139, 138, 150, 151), (136, 135, 147, 148), (143, 142, 154, 155), (160, 159, 171, 172), (145, 144, 156, 157), (152, 151, 163, 164), (149, 148, 160, 161), (144, 155, 167, 156), (146, 145, 157, 158), (153, 152, 164, 165), (150, 149, 161, 162), (147, 146, 158, 159), (154, 153, 165, 166), (151, 150, 162, 163), (148, 147, 159, 160), (172, 171, 183, 184), (167, 166, 178, 179), (157, 156, 168, 169), (164, 163, 175, 176), (161, 160, 172, 173), (156, 167, 179, 168), (158, 157, 169, 170), (165, 164, 176, 177), (162, 161, 173, 174), (159, 158, 170, 171), (166, 165, 177, 178), (163, 162, 174, 175), (187, 186, 198, 199), (179, 178, 190, 191), (169, 168, 180, 181), (176, 175, 187, 188), (173, 172, 184, 185), (168, 179, 191, 180), (170, 169, 181, 182), (177, 176, 188, 189), (174, 173, 185, 186), (171, 170, 182, 183), (178, 177, 189, 190), (175, 174, 186, 187), (199, 198, 210, 211), (184, 183, 195, 196), (191, 190, 202, 203), (181, 180, 192, 193), (188, 187, 199, 200), (185, 184, 196, 197), (180, 191, 203, 192), (182, 181, 193, 194), (189, 188, 200, 201), (186, 185, 197, 198), (183, 182, 194, 195), (190, 189, 201, 202), (214, 213, 225, 226), (196, 195, 207, 208), (203, 202, 214, 215), (193, 192, 204, 205), (200, 199, 211, 212), (197, 196, 208, 209), (192, 203, 215, 204), (194, 193, 205, 206), (201, 200, 212, 213), (198, 197, 209, 210), (195, 194, 206, 207), (202, 201, 213, 214), (219, 218, 230, 231), (211, 210, 222, 223), (208, 207, 219, 220), (215, 214, 226, 227), (205, 204, 216, 217), (212, 211, 223, 224), (209, 208, 220, 221), (204, 215, 227, 216), (206, 205, 217, 218), (213, 212, 224, 225), (210, 209, 221, 222), (207, 206, 218, 219), (231, 230, 242, 243), (226, 225, 237, 238), (223, 222, 234, 235), (220, 219, 231, 232), (227, 226, 238, 239), (217, 216, 228, 229), (224, 223, 235, 236), (221, 220, 232, 233), (216, 227, 239, 228), (218, 217, 229, 230), (225, 224, 236, 237), (222, 221, 233, 234), (246, 245, 257, 258), (238, 237, 249, 250), (235, 234, 246, 247), (232, 231, 243, 244), (239, 238, 250, 251), (229, 228, 240, 241), (236, 235, 247, 248), (233, 232, 244, 245), (228, 239, 251, 240), (230, 229, 241, 242), (237, 236, 248, 249), (234, 233, 245, 246), (258, 257, 269, 270), (243, 242, 254, 255), (250, 249, 261, 262), (247, 246, 258, 259), (244, 243, 255, 256), (251, 250, 262, 263), (241, 240, 252, 253), (248, 247, 259, 260), (245, 244, 256, 257), (240, 251, 263, 252), (242, 241, 253, 254), (249, 248, 260, 261), (273, 272, 284, 285), (255, 254, 266, 267), (262, 261, 273, 274), (259, 258, 270, 271), (256, 255, 267, 268), (263, 262, 274, 275), (253, 252, 264, 265), (260, 259, 271, 272), (257, 256, 268, 269), (252, 263, 275, 264), (254, 253, 265, 266), (261, 260, 272, 273), (278, 277, 289, 290), (270, 269, 281, 282), (267, 266, 278, 279), (274, 273, 285, 286), (271, 270, 282, 283), (268, 267, 279, 280), (275, 274, 286, 287), (265, 264, 276, 277), (272, 271, 283, 284), (269, 268, 280, 281), (264, 275, 287, 276), (266, 265, 277, 278), (288, 299, 311, 300), (285, 284, 296, 297), (282, 281, 293, 294), (279, 278, 290, 291), (286, 285, 297, 298), (283, 282, 294, 295), (280, 279, 291, 292), (287, 286, 298, 299), (277, 276, 288, 289), (284, 283, 295, 296), (281, 280, 292, 293), (276, 287, 299, 288), (305, 304, 316, 317), (290, 289, 301, 302), (297, 296, 308, 309), (294, 293, 305, 306), (291, 290, 302, 303), (298, 297, 309, 310), (295, 294, 306, 307), (292, 291, 303, 304), (299, 298, 310, 311), (289, 288, 300, 301), (296, 295, 307, 308), (293, 292, 304, 305), (317, 316, 328, 329), (300, 311, 323, 312), (302, 301, 313, 314), (309, 308, 320, 321), (306, 305, 317, 318), (303, 302, 314, 315), (310, 309, 321, 322), (307, 306, 318, 319), (304, 303, 315, 316), (311, 310, 322, 323), (301, 300, 312, 313), (308, 307, 319, 320), (332, 331, 343, 344), (312, 323, 335, 324), (314, 313, 325, 326), (321, 320, 332, 333), (318, 317, 329, 330), (315, 314, 326, 327), (322, 321, 333, 334), (319, 318, 330, 331), (316, 315, 327, 328), (323, 322, 334, 335), (313, 312, 324, 325), (320, 319, 331, 332), (337, 336, 348, 349), (329, 328, 340, 341), (324, 335, 347, 336), (326, 325, 337, 338), (333, 332, 344, 345), (330, 329, 341, 342), (327, 326, 338, 339), (334, 333, 345, 346), (331, 330, 342, 343), (328, 327, 339, 340), (335, 334, 346, 347), (325, 324, 336, 337), (359, 358, 370, 371), (344, 343, 355, 356), (341, 340, 352, 353), (336, 347, 359, 348), (338, 337, 349, 350), (345, 344, 356, 357), (342, 341, 353, 354), (339, 338, 350, 351), (346, 345, 357, 358), (343, 342, 354, 355), (340, 339, 351, 352), (347, 346, 358, 359), (364, 363, 375, 376), (349, 348, 360, 361), (356, 355, 367, 368), (353, 352, 364, 365), (348, 359, 371, 360), (350, 349, 361, 362), (357, 356, 368, 369), (354, 353, 365, 366), (351, 350, 362, 363), (358, 357, 369, 370), (355, 354, 366, 367), (352, 351, 363, 364), (376, 375, 387, 388), (371, 370, 382, 383), (361, 360, 372, 373), (368, 367, 379, 380), (365, 364, 376, 377), (360, 371, 383, 372), (362, 361, 373, 374), (369, 368, 380, 381), (366, 365, 377, 378), (363, 362, 374, 375), (370, 369, 381, 382), (367, 366, 378, 379), (391, 390, 402, 403), (383, 382, 394, 395), (373, 372, 384, 385), (380, 379, 391, 392), (377, 376, 388, 389), (372, 383, 395, 384), (374, 373, 385, 386), (381, 380, 392, 393), (378, 377, 389, 390), (375, 374, 386, 387), (382, 381, 393, 394), (379, 378, 390, 391), (403, 402, 414, 415), (388, 387, 399, 400), (395, 394, 406, 407), (385, 384, 396, 397), (392, 391, 403, 404), (389, 388, 400, 401), (384, 395, 407, 396), (386, 385, 397, 398), (393, 392, 404, 405), (390, 389, 401, 402), (387, 386, 398, 399), (394, 393, 405, 406), (418, 417, 429, 430), (400, 399, 411, 412), (407, 406, 418, 419), (397, 396, 408, 409), (404, 403, 415, 416), (401, 400, 412, 413), (396, 407, 419, 408), (398, 397, 409, 410), (405, 404, 416, 417), (402, 401, 413, 414), (399, 398, 410, 411), (406, 405, 417, 418), (423, 422, 434, 435), (415, 414, 426, 427), (412, 411, 423, 424), (419, 418, 430, 431), (409, 408, 420, 421), (416, 415, 427, 428), (413, 412, 424, 425), (408, 419, 431, 420), (410, 409, 421, 422), (417, 416, 428, 429), (414, 413, 425, 426), (411, 410, 422, 423), (435, 434, 446, 447), (430, 429, 441, 442), (427, 426, 438, 439), (424, 423, 435, 436), (431, 430, 442, 443), (421, 420, 432, 433), (428, 427, 439, 440), (425, 424, 436, 437), (420, 431, 443, 432), (422, 421, 433, 434), (429, 428, 440, 441), (426, 425, 437, 438), (450, 449, 461, 462), (442, 441, 453, 454), (439, 438, 450, 451), (436, 435, 447, 448), (443, 442, 454, 455), (433, 432, 444, 445), (440, 439, 451, 452), (437, 436, 448, 449), (432, 443, 455, 444), (434, 433, 445, 446), (441, 440, 452, 453), (438, 437, 449, 450), (457, 456, 467, 466, 465, 464, 463, 462, 461, 460, 459, 458), (447, 446, 458, 459), (454, 453, 465, 466), (451, 450, 462, 463), (448, 447, 459, 460), (455, 454, 466, 467), (445, 444, 456, 457), (452, 451, 463, 464), (449, 448, 460, 461), (444, 455, 467, 456), (446, 445, 457, 458), (453, 452, 464, 465), (528, 469, 471, 529), (529, 471, 473, 530), (530, 473, 475, 531), (531, 475, 477, 532), (532, 477, 479, 533), (533, 479, 481, 534), (534, 481, 483, 535), (535, 483, 485, 536), (536, 485, 487, 537), (537, 487, 489, 538), (477, 475, 543, 544), (538, 489, 491, 539), (539, 491, 469, 528), (468, 470, 472, 474, 476, 478, 480, 482, 484, 486, 488, 490), (490, 503, 492, 468), (488, 502, 503, 490), (486, 501, 502, 488), (484, 500, 501, 486), (482, 499, 500, 484), (480, 498, 499, 482), (478, 497, 498, 480), (476, 496, 497, 478), (474, 495, 496, 476), (472, 494, 495, 474), (470, 493, 494, 472), (468, 492, 493, 470), (526, 515, 504, 527), (525, 514, 515, 526), (524, 513, 514, 525), (523, 512, 513, 524), (522, 511, 512, 523), (521, 510, 511, 522), (520, 509, 510, 521), (519, 508, 509, 520), (518, 507, 508, 519), (517, 506, 507, 518), (516, 505, 506, 517), (527, 504, 505, 516), (492, 527, 516, 493), (493, 516, 517, 494), (494, 517, 518, 495), (495, 518, 519, 496), (496, 519, 520, 497), (497, 520, 521, 498), (498, 521, 522, 499), (499, 522, 523, 500), (500, 523, 524, 501), (501, 524, 525, 502), (502, 525, 526, 503), (503, 526, 527, 492), (515, 539, 528, 504), (514, 538, 539, 515), (513, 537, 538, 514), (512, 536, 537, 513), (511, 535, 536, 512), (510, 534, 535, 511), (509, 533, 534, 510), (508, 532, 533, 509), (507, 531, 532, 508), (506, 530, 531, 507), (505, 529, 530, 506), (504, 528, 529, 505), (549, 548, 560, 561), (469, 491, 551, 540), (471, 469, 540, 541), (475, 473, 542, 543), (491, 489, 550, 551), (473, 471, 541, 542), (489, 487, 549, 550), (487, 485, 548, 549), (485, 483, 547, 548), (483, 481, 546, 547), (481, 479, 545, 546), (479, 477, 544, 545), (552, 563, 575, 564), (546, 545, 557, 558), (543, 542, 554, 555), (550, 549, 561, 562), (547, 546, 558, 559), (544, 543, 555, 556), (551, 550, 562, 563), (541, 540, 552, 553), (548, 547, 559, 560), (545, 544, 556, 557), (540, 551, 563, 552), (542, 541, 553, 554), (569, 568, 580, 581), (554, 553, 565, 566), (561, 560, 572, 573), (558, 557, 569, 570), (555, 554, 566, 567), (562, 561, 573, 574), (559, 558, 570, 571), (556, 555, 567, 568), (563, 562, 574, 575), (553, 552, 564, 565), (560, 559, 571, 572), (557, 556, 568, 569), (577, 576, 587, 586, 585, 584, 583, 582, 581, 580, 579, 578), (564, 575, 587, 576), (566, 565, 577, 578), (573, 572, 584, 585), (570, 569, 581, 582), (567, 566, 578, 579), (574, 573, 585, 586), (571, 570, 582, 583), (568, 567, 579, 580), (575, 574, 586, 587), (565, 564, 576, 577), (572, 571, 583, 584), (588, 589, 591, 590), (590, 591, 593, 592), (592, 593, 595, 594), (594, 595, 597, 596), (596, 597, 599, 598), (598, 599, 601, 600), (589, 603, 675, 668), (600, 601, 603, 602), (602, 603, 589, 588), (594, 596, 608, 607), (610, 611, 619, 618), (600, 602, 611, 610), (590, 592, 606, 605), (596, 598, 609, 608), (602, 588, 604, 611), (588, 590, 605, 604), (592, 594, 607, 606), (598, 600, 610, 609), (617, 618, 626, 625), (608, 609, 617, 616), (606, 607, 615, 614), (604, 605, 613, 612), (611, 604, 612, 619), (609, 610, 618, 617), (607, 608, 616, 615), (605, 606, 614, 613), (620, 621, 629, 628), (615, 616, 624, 623), (613, 614, 622, 621), (618, 619, 627, 626), (616, 617, 625, 624), (614, 615, 623, 622), (612, 613, 621, 620), (619, 612, 620, 627), (630, 631, 639, 638), (627, 620, 628, 635), (625, 626, 634, 633), (623, 624, 632, 631), (621, 622, 630, 629), (626, 627, 635, 634), (624, 625, 633, 632), (622, 623, 631, 630), (642, 643, 651, 650), (628, 629, 637, 636), (635, 628, 636, 643), (633, 634, 642, 641), (631, 632, 640, 639), (629, 630, 638, 637), (634, 635, 643, 642), (632, 633, 641, 640), (647, 648, 656, 655), (640, 641, 649, 648), (638, 639, 647, 646), (636, 637, 645, 644), (643, 636, 644, 651), (641, 642, 650, 649), (639, 640, 648, 647), (637, 638, 646, 645), (659, 652, 660, 667), (645, 646, 654, 653), (650, 651, 659, 658), (648, 649, 657, 656), (646, 647, 655, 654), (644, 645, 653, 652), (651, 644, 652, 659), (649, 650, 658, 657), (660, 661, 662, 663, 664, 665, 666, 667), (657, 658, 666, 665), (655, 656, 664, 663), (653, 654, 662, 661), (658, 659, 667, 666), (656, 657, 665, 664), (654, 655, 663, 662), (652, 653, 661, 660), (672, 671, 679, 680), (591, 589, 668, 669), (595, 593, 670, 671), (601, 599, 673, 674), (597, 595, 671, 672), (603, 601, 674, 675), (593, 591, 669, 670), (599, 597, 672, 673), (676, 683, 691, 684), (670, 669, 677, 678), (675, 674, 682, 683), (673, 672, 680, 681), (671, 670, 678, 679), (669, 668, 676, 677), (668, 675, 683, 676), (674, 673, 681, 682), (689, 688, 696, 697), (682, 681, 689, 690), (680, 679, 687, 688), (678, 677, 685, 686), (683, 682, 690, 691), (681, 680, 688, 689), (679, 678, 686, 687), (677, 676, 684, 685), (699, 698, 706, 707), (687, 686, 694, 695), (685, 684, 692, 693), (684, 691, 699, 692), (690, 689, 697, 698), (688, 687, 695, 696), (686, 685, 693, 694), (691, 690, 698, 699), (706, 705, 713, 714), (697, 696, 704, 705), (695, 694, 702, 703), (693, 692, 700, 701), (692, 699, 707, 700), (698, 697, 705, 706), (696, 695, 703, 704), (694, 693, 701, 702), (709, 708, 716, 717), (704, 703, 711, 712), (702, 701, 709, 710), (707, 706, 714, 715), (705, 704, 712, 713), (703, 702, 710, 711), (701, 700, 708, 709), (700, 707, 715, 708), (717, 716, 723, 722, 721, 720, 719, 718), (708, 715, 723, 716), (714, 713, 721, 722), (712, 711, 719, 720), (710, 709, 717, 718), (715, 714, 722, 723), (713, 712, 720, 721), (711, 710, 718, 719), (724, 725, 727, 726), (726, 727, 729, 728), (728, 729, 731, 730), (730, 731, 733, 732), (732, 733, 735, 734), (734, 735, 737, 736), (725, 739, 811, 804), (736, 737, 739, 738), (738, 739, 725, 724), (730, 732, 744, 743), (746, 747, 755, 754), (736, 738, 747, 746), (726, 728, 742, 741), (732, 734, 745, 744), (738, 724, 740, 747), (724, 726, 741, 740), (728, 730, 743, 742), (734, 736, 746, 745), (753, 754, 762, 761), (744, 745, 753, 752), (742, 743, 751, 750), (740, 741, 749, 748), (747, 740, 748, 755), (745, 746, 754, 753), (743, 744, 752, 751), (741, 742, 750, 749), (756, 757, 765, 764), (751, 752, 760, 759), (749, 750, 758, 757), (754, 755, 763, 762), (752, 753, 761, 760), (750, 751, 759, 758), (748, 749, 757, 756), (755, 748, 756, 763), (766, 767, 775, 774), (763, 756, 764, 771), (761, 762, 770, 769), (759, 760, 768, 767), (757, 758, 766, 765), (762, 763, 771, 770), (760, 761, 769, 768), (758, 759, 767, 766), (778, 779, 787, 786), (764, 765, 773, 772), (771, 764, 772, 779), (769, 770, 778, 777), (767, 768, 776, 775), (765, 766, 774, 773), (770, 771, 779, 778), (768, 769, 777, 776), (783, 784, 792, 791), (776, 777, 785, 784), (774, 775, 783, 782), (772, 773, 781, 780), (779, 772, 780, 787), (777, 778, 786, 785), (775, 776, 784, 783), (773, 774, 782, 781), (795, 788, 796, 803), (781, 782, 790, 789), (786, 787, 795, 794), (784, 785, 793, 792), (782, 783, 791, 790), (780, 781, 789, 788), (787, 780, 788, 795), (785, 786, 794, 793), (796, 797, 798, 799, 800, 801, 802, 803), (793, 794, 802, 801), (791, 792, 800, 799), (789, 790, 798, 797), (794, 795, 803, 802), (792, 793, 801, 800), (790, 791, 799, 798), (788, 789, 797, 796), (808, 807, 815, 816), (727, 725, 804, 805), (731, 729, 806, 807), (737, 735, 809, 810), (733, 731, 807, 808), (739, 737, 810, 811), (729, 727, 805, 806), (735, 733, 808, 809), (812, 819, 827, 820), (806, 805, 813, 814), (811, 810, 818, 819), (809, 808, 816, 817), (807, 806, 814, 815), (805, 804, 812, 813), (804, 811, 819, 812), (810, 809, 817, 818), (825, 824, 832, 833), (818, 817, 825, 826), (816, 815, 823, 824), (814, 813, 821, 822), (819, 818, 826, 827), (817, 816, 824, 825), (815, 814, 822, 823), (813, 812, 820, 821), (835, 834, 842, 843), (823, 822, 830, 831), (821, 820, 828, 829), (820, 827, 835, 828), (826, 825, 833, 834), (824, 823, 831, 832), (822, 821, 829, 830), (827, 826, 834, 835), (842, 841, 849, 850), (833, 832, 840, 841), (831, 830, 838, 839), (829, 828, 836, 837), (828, 835, 843, 836), (834, 833, 841, 842), (832, 831, 839, 840), (830, 829, 837, 838), (845, 844, 852, 853), (840, 839, 847, 848), (838, 837, 845, 846), (843, 842, 850, 851), (841, 840, 848, 849), (839, 838, 846, 847), (837, 836, 844, 845), (836, 843, 851, 844), (853, 852, 859, 858, 857, 856, 855, 854), (844, 851, 859, 852), (850, 849, 857, 858), (848, 847, 855, 856), (846, 845, 853, 854), (851, 850, 858, 859), (849, 848, 856, 857), (847, 846, 854, 855), (876, 861, 863, 877), (877, 863, 865, 878), (878, 865, 867, 879), (879, 867, 869, 880), (880, 869, 871, 881), (881, 871, 873, 882), (893, 892, 885, 886), (882, 873, 875, 883), (883, 875, 861, 876), (860, 862, 864, 866, 868, 870, 872, 874), (874, 883, 876, 860), (872, 882, 883, 874), (870, 881, 882, 872), (868, 880, 881, 870), (866, 879, 880, 868), (864, 878, 879, 866), (862, 877, 878, 864), (860, 876, 877, 862), (884, 891, 907, 900), (895, 894, 888, 889), (897, 896, 891, 884), (892, 897, 884, 885), (898, 893, 886, 887), (899, 895, 889, 890), (894, 898, 887, 888), (896, 899, 890, 891), (875, 873, 899, 896), (869, 867, 898, 894), (873, 871, 895, 899), (867, 865, 893, 898), (863, 861, 897, 892), (861, 875, 896, 897), (871, 869, 894, 895), (865, 863, 892, 893), (907, 906, 914, 915), (890, 889, 905, 906), (888, 887, 903, 904), (886, 885, 901, 902), (891, 890, 906, 907), (889, 888, 904, 905), (887, 886, 902, 903), (885, 884, 900, 901), (914, 913, 921, 922), (905, 904, 912, 913), (903, 902, 910, 911), (901, 900, 908, 909), (900, 907, 915, 908), (906, 905, 913, 914), (904, 903, 911, 912), (902, 901, 909, 910), (917, 916, 923, 922, 921, 920, 919, 918), (912, 911, 919, 920), (910, 909, 917, 918), (915, 914, 922, 923), (913, 912, 920, 921), (911, 910, 918, 919), (909, 908, 916, 917), (908, 915, 923, 916), (974, 926, 930, 975), (925, 924, 928, 929), (932, 927, 931), (926, 925, 929, 930), (924, 969, 928), (975, 930, 935, 976), (929, 928, 933, 934), (932, 931, 936), (930, 929, 934, 935), (928, 969, 933), (976, 935, 939, 977), (934, 933, 937, 938), (932, 936, 940), (935, 934, 938, 939), (933, 969, 937), (977, 939, 943, 978), (938, 937, 941, 942), (932, 940, 944), (939, 938, 942, 943), (937, 969, 941), (978, 943, 947, 979), (942, 941, 945, 946), (932, 944, 948), (943, 942, 946, 947), (941, 969, 945), (979, 947, 951, 980), (946, 945, 949, 950), (932, 948, 952), (947, 946, 950, 951), (945, 969, 949), (980, 951, 955, 981), (950, 949, 953, 954), (932, 952, 956), (951, 950, 954, 955), (949, 969, 953), (981, 955, 959, 982), (954, 953, 957, 958), (932, 956, 960), (955, 954, 958, 959), (953, 969, 957), (982, 959, 963, 983), (958, 957, 961, 962), (932, 960, 964), (959, 958, 962, 963), (957, 969, 961), (983, 963, 967, 984), (962, 961, 965, 966), (932, 964, 968), (963, 962, 966, 967), (961, 969, 965), (984, 967, 972, 985), (966, 965, 970, 971), (932, 968, 973), (967, 966, 971, 972), (965, 969, 970), (985, 972, 926, 974), (971, 970, 924, 925), (932, 973, 927), (972, 971, 925, 926), (970, 969, 924), (997, 985, 974, 986), (996, 984, 985, 997), (995, 983, 984, 996), (994, 982, 983, 995), (993, 981, 982, 994), (992, 980, 981, 993), (991, 979, 980, 992), (990, 978, 979, 991), (989, 977, 978, 990), (988, 976, 977, 989), (987, 975, 976, 988), (986, 974, 975, 987), (927, 986, 987, 931), (931, 987, 988, 936), (936, 988, 989, 940), (940, 989, 990, 944), (944, 990, 991, 948), (948, 991, 992, 952), (952, 992, 993, 956), (956, 993, 994, 960), (960, 994, 995, 964), (964, 995, 996, 968), (968, 996, 997, 973), (973, 997, 986, 927)])
me_cylinder_002.polygons.foreach_set('material_index', [3, 3, 3, 3, 3, 3, 3, 3, 3, 3, 3, 3, 3, 3, 3, 3, 3, 3, 3, 3, 3, 3, 3, 3, 3, 3, 3, 3, 3, 3, 3, 3, 3, 3, 3, 3, 3, 3, 3, 3, 3, 3, 3, 3, 3, 3, 3, 3, 3, 3, 3, 3, 3, 3, 3, 3, 3, 3, 3, 3, 3, 3, 3, 3, 3, 3, 3, 3, 3, 3, 3, 3, 3, 3, 3, 3, 3, 3, 3, 3, 3, 3, 3, 3, 3, 3, 3, 3, 3, 3, 3, 3, 3, 3, 3, 3, 3, 3, 3, 3, 3, 3, 3, 3, 3, 3, 3, 3, 3, 3, 3, 3, 3, 3, 3, 3, 3, 3, 3, 3, 3, 3, 3, 3, 3, 3, 3, 3, 3, 3, 3, 3, 3, 3, 3, 3, 3, 3, 3, 3, 3, 3, 3, 3, 3, 3, 3, 3, 3, 3, 3, 3, 3, 3, 3, 3, 3, 3, 3, 3, 3, 3, 3, 3, 3, 3, 3, 3, 3, 3, 3, 3, 3, 3, 3, 3, 3, 3, 3, 3, 3, 3, 3, 3, 3, 3, 3, 3, 3, 3, 3, 3, 3, 3, 3, 3, 3, 3, 3, 3, 3, 3, 3, 3, 3, 3, 3, 3, 3, 3, 3, 3, 3, 3, 3, 3, 3, 3, 3, 3, 3, 3, 3, 3, 3, 3, 3, 3, 3, 3, 3, 3, 3, 3, 3, 3, 3, 3, 3, 3, 3, 3, 3, 3, 3, 3, 3, 3, 3, 3, 3, 3, 3, 3, 3, 3, 3, 3, 3, 3, 3, 3, 3, 3, 3, 3, 3, 3, 3, 3, 3, 3, 3, 3, 3, 3, 3, 3, 3, 3, 3, 3, 3, 3, 3, 3, 3, 3, 3, 3, 3, 3, 3, 3, 3, 3, 3, 3, 3, 3, 3, 3, 3, 3, 3, 3, 3, 3, 3, 3, 3, 3, 3, 3, 3, 3, 3, 3, 3, 3, 3, 3, 3, 3, 3, 3, 3, 3, 3, 3, 3, 3, 3, 3, 3, 3, 3, 3, 3, 3, 3, 3, 3, 3, 3, 3, 3, 3, 3, 3, 3, 3, 3, 3, 3, 3, 3, 3, 3, 3, 3, 3, 3, 3, 3, 3, 3, 3, 3, 3, 3, 3, 3, 3, 3, 3, 3, 3, 3, 3, 3, 3, 3, 3, 3, 3, 3, 3, 3, 3, 3, 3, 3, 3, 3, 3, 3, 3, 3, 3, 3, 3, 3, 3, 3, 3, 3, 3, 3, 3, 3, 3, 3, 3, 3, 3, 3, 3, 3, 3, 3, 3, 3, 3, 3, 3, 3, 3, 3, 3, 3, 3, 3, 3, 3, 3, 3, 3, 3, 3, 3, 3, 3, 3, 3, 3, 3, 3, 3, 3, 3, 3, 3, 3, 3, 3, 3, 3, 4, 4, 4, 4, 4, 4, 4, 4, 4, 4, 4, 4, 4, 4, 4, 4, 4, 4, 4, 4, 4, 4, 4, 4, 4, 4, 4, 4, 4, 4, 4, 4, 4, 4, 4, 4, 4, 4, 4, 4, 4, 4, 4, 4, 4, 4, 4, 4, 4, 4, 4, 4, 4, 4, 4, 4, 4, 4, 4, 4, 4, 4, 4, 4, 4, 4, 4, 4, 4, 4, 4, 4, 4, 4, 4, 4, 4, 4, 4, 4, 4, 4, 4, 4, 4, 4, 4, 4, 4, 4, 4, 4, 4, 4, 4, 4, 4, 4, 4, 4, 4, 4, 4, 4, 4, 4, 4, 4, 4, 4, 2, 2, 2, 2, 2, 2, 2, 2, 2, 2, 2, 2, 2, 2, 2, 2, 2, 2, 2, 2, 2, 2, 2, 2, 2, 2, 2, 2, 2, 2, 2, 2, 2, 2, 2, 2, 2, 2, 2, 2, 2, 2, 2, 2, 2, 2, 2, 2, 2, 2, 2, 2, 2, 2, 2, 2, 2, 2, 2, 2, 2, 2, 2, 2, 2, 2, 2, 2, 2, 2, 2, 2, 2, 2, 2, 2, 2, 2, 2, 2, 2, 2, 2, 2, 2, 2, 2, 2, 2, 2, 2, 2, 2, 2, 2, 2, 2, 2, 2, 2, 2, 2, 2, 2, 2, 2, 2, 2, 2, 2, 2, 2, 2, 2, 2, 2, 2, 2, 2, 2, 2, 2, 2, 2, 2, 2, 2, 2, 2, 2, 2, 2, 2, 2, 2, 2, 2, 2, 2, 2, 2, 2, 2, 2, 2, 2, 2, 2, 2, 2, 2, 2, 2, 2, 2, 2, 2, 2, 2, 2, 2, 2, 2, 2, 2, 2, 2, 2, 2, 2, 2, 2, 2, 2, 2, 2, 2, 2, 2, 2, 2, 2, 2, 2, 2, 2, 2, 2, 2, 2, 2, 2, 2, 2, 2, 2, 2, 2, 2, 2, 2, 2, 2, 2, 2, 2, 2, 2, 2, 2, 2, 2, 2, 2, 2, 2, 2, 2, 2, 2, 2, 2, 2, 2, 2, 2, 2, 2, 2, 2, 2, 2, 2, 2, 2, 2, 2, 2, 2, 2, 2, 2, 2, 2, 2, 2, 2, 2, 2, 2, 2, 2, 2, 2, 2, 2, 2, 2, 2, 2, 1, 1, 1, 1, 1, 1, 1, 1, 1, 1, 1, 1, 1, 1, 1, 1, 1, 1, 1, 1, 1, 1, 1, 1, 1, 1, 1, 1, 1, 1, 1, 1, 1, 1, 1, 1, 1, 1, 1, 1, 1, 1, 1, 1, 1, 1, 1, 1, 1, 1, 1, 1, 1, 1, 1, 1, 1, 1, 0, 0, 0, 0, 0, 0, 0, 0, 0, 0, 0, 0, 0, 0, 0, 0, 0, 0, 0, 0, 0, 0, 0, 0, 0, 0, 0, 0, 0, 0, 0, 0, 0, 0, 0, 0, 0, 0, 0, 0, 0, 0, 0, 0, 0, 0, 0, 0, 0, 0, 0, 0, 0, 0, 0, 0, 0, 0, 0, 0, 0, 0, 0, 0, 0, 0, 0, 0, 0, 0, 0, 0, 0, 0, 0, 0, 0, 0, 0, 0, 0, 0, 0, 0])
me_cylinder_002.materials.append(mat_glass)
me_cylinder_002.materials.append(mat_lanternbase)
me_cylinder_002.materials.append(mat_woodlanter)
me_cylinder_002.materials.append(mat_handlelantern)
me_cylinder_002.materials.append(mat_metalliclanter)
me_cylinder_002.use_remesh_preserve_volume = False
me_cylinder_002.use_remesh_preserve_attributes = False
me_cylinder_002.use_mirror_vertex_groups = False
me_cylinder_002.update()

# ---- objects
ob_cylinder = bpy.data.objects.new('Cylinder', me_cylinder_002)

# ---- transforms, parenting, visibility, modifiers, constraints
ob_cylinder.location = (0.0, 1.137e-13, 0.0)
ob_cylinder.scale = (0.5794, 0.5794, 0.5794)
ob_cylinder.lineart.crease_threshold = 0.0

# ---- collection membership
col_collection_1.objects.link(ob_cylinder)

# ---- scene / render settings (as saved in the file)
scene.frame_start = 1; scene.frame_end = 250; scene.frame_set(46)
scene.render.engine = 'CYCLES'
scene.render.resolution_percentage = 50
scene.render.dither_intensity = 0.0
scene.cycles.use_denoising = False
scene.cycles.samples = 128
scene.cycles.sampling_pattern = 'TABULATED_SOBOL'
scene.cycles.light_sampling_threshold = 0.0
scene.cycles.use_adaptive_sampling = False
scene.cycles.use_light_tree = False
scene.cycles.blur_glossy = 0.0
scene.cycles.sample_clamp_indirect = 0.0
scene.view_settings.view_transform = 'Standard'
bpy.context.view_layer.update()

# ---- added for rendering (the .blend has no active camera and no usable light): camera, sun
cam_auto = bpy.data.cameras.new('AutoCamera')
cam_auto.lens = 50.0
cam_auto.sensor_width = 36.0
cam_auto.clip_end = 1000.0
ob_auto_camera = bpy.data.objects.new('AutoCamera', cam_auto)
scene.collection.objects.link(ob_auto_camera)
ob_auto_camera.location = (4.63703, -5.54453, 3.8142)
ob_auto_camera.rotation_euler = (1.09748, -7.21219e-08, 0.694738)
scene.camera = ob_auto_camera
light_auto_sun = bpy.data.lights.new('AutoSun', 'SUN')
light_auto_sun.energy = 3.0
light_auto_sun.angle = 0.0523599
ob_auto_sun = bpy.data.objects.new('AutoSun', light_auto_sun)
scene.collection.objects.link(ob_auto_sun)
ob_auto_sun.rotation_euler = (0.872665, 0.174533, 0.523599)
bpy.context.view_layer.update()
